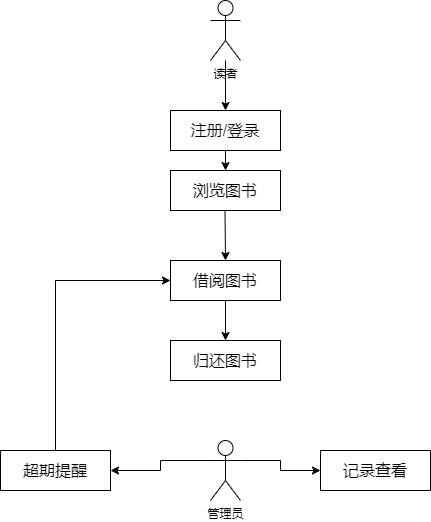

The diagram above was exported from draw.io. Its source (the exported page's mxGraphModel, read from the mxfile embedded in the PNG):
<mxGraphModel dx="706" dy="592" grid="1" gridSize="10" guides="1" tooltips="1" connect="1" arrows="1" fold="1" page="1" pageScale="1" pageWidth="1169" pageHeight="1654" math="0" shadow="0">
  <root>
    <mxCell id="0" />
    <mxCell id="1" parent="0" />
    <mxCell id="3xP2jTM15Pdd1zVXUodZ-36" value="&lt;font style=&quot;font-size: 16px;&quot;&gt;浏览图书&lt;/font&gt;" style="rounded=0;whiteSpace=wrap;html=1;" vertex="1" parent="1">
      <mxGeometry x="250" y="190" width="110" height="40" as="geometry" />
    </mxCell>
    <mxCell id="3xP2jTM15Pdd1zVXUodZ-38" value="" style="endArrow=classic;html=1;rounded=0;exitX=0.5;exitY=1;exitDx=0;exitDy=0;entryX=0.5;entryY=0;entryDx=0;entryDy=0;" edge="1" parent="1" target="3xP2jTM15Pdd1zVXUodZ-42">
      <mxGeometry relative="1" as="geometry">
        <mxPoint x="304.5" y="230" as="sourcePoint" />
        <mxPoint x="304.5" y="310" as="targetPoint" />
      </mxGeometry>
    </mxCell>
    <mxCell id="3xP2jTM15Pdd1zVXUodZ-41" value="" style="edgeStyle=orthogonalEdgeStyle;rounded=0;orthogonalLoop=1;jettySize=auto;html=1;" edge="1" parent="1" source="3xP2jTM15Pdd1zVXUodZ-40">
      <mxGeometry relative="1" as="geometry">
        <mxPoint x="305" y="130" as="targetPoint" />
      </mxGeometry>
    </mxCell>
    <mxCell id="3xP2jTM15Pdd1zVXUodZ-40" value="读者" style="shape=umlActor;verticalLabelPosition=bottom;verticalAlign=top;html=1;outlineConnect=0;" vertex="1" parent="1">
      <mxGeometry x="290" y="20" width="30" height="60" as="geometry" />
    </mxCell>
    <mxCell id="3xP2jTM15Pdd1zVXUodZ-42" value="&lt;font style=&quot;font-size: 16px;&quot;&gt;借阅图书&lt;/font&gt;" style="rounded=0;whiteSpace=wrap;html=1;" vertex="1" parent="1">
      <mxGeometry x="250" y="280" width="110" height="40" as="geometry" />
    </mxCell>
    <mxCell id="3xP2jTM15Pdd1zVXUodZ-43" value="&lt;font style=&quot;font-size: 16px;&quot;&gt;归还图书&lt;/font&gt;" style="rounded=0;whiteSpace=wrap;html=1;" vertex="1" parent="1">
      <mxGeometry x="250" y="360" width="110" height="40" as="geometry" />
    </mxCell>
    <mxCell id="3xP2jTM15Pdd1zVXUodZ-44" value="" style="endArrow=classic;html=1;rounded=0;exitX=0.5;exitY=1;exitDx=0;exitDy=0;entryX=0.5;entryY=0;entryDx=0;entryDy=0;" edge="1" parent="1" source="3xP2jTM15Pdd1zVXUodZ-42" target="3xP2jTM15Pdd1zVXUodZ-43">
      <mxGeometry relative="1" as="geometry">
        <mxPoint x="430" y="320" as="sourcePoint" />
        <mxPoint x="430.5" y="370" as="targetPoint" />
      </mxGeometry>
    </mxCell>
    <mxCell id="3xP2jTM15Pdd1zVXUodZ-52" style="edgeStyle=orthogonalEdgeStyle;rounded=0;orthogonalLoop=1;jettySize=auto;html=1;exitX=1;exitY=0.3333333333333333;exitDx=0;exitDy=0;exitPerimeter=0;entryX=0;entryY=0.5;entryDx=0;entryDy=0;" edge="1" parent="1" source="3xP2jTM15Pdd1zVXUodZ-45" target="3xP2jTM15Pdd1zVXUodZ-50">
      <mxGeometry relative="1" as="geometry" />
    </mxCell>
    <mxCell id="3xP2jTM15Pdd1zVXUodZ-54" style="edgeStyle=orthogonalEdgeStyle;rounded=0;orthogonalLoop=1;jettySize=auto;html=1;exitX=0;exitY=0.3333333333333333;exitDx=0;exitDy=0;exitPerimeter=0;entryX=1;entryY=0.5;entryDx=0;entryDy=0;" edge="1" parent="1" source="3xP2jTM15Pdd1zVXUodZ-45" target="3xP2jTM15Pdd1zVXUodZ-53">
      <mxGeometry relative="1" as="geometry" />
    </mxCell>
    <mxCell id="3xP2jTM15Pdd1zVXUodZ-45" value="管理员" style="shape=umlActor;verticalLabelPosition=bottom;verticalAlign=top;html=1;outlineConnect=0;" vertex="1" parent="1">
      <mxGeometry x="290" y="460" width="30" height="60" as="geometry" />
    </mxCell>
    <mxCell id="3xP2jTM15Pdd1zVXUodZ-50" value="&lt;font style=&quot;font-size: 16px;&quot;&gt;记录查看&lt;/font&gt;" style="rounded=0;whiteSpace=wrap;html=1;" vertex="1" parent="1">
      <mxGeometry x="400" y="470" width="110" height="40" as="geometry" />
    </mxCell>
    <mxCell id="3xP2jTM15Pdd1zVXUodZ-55" style="edgeStyle=orthogonalEdgeStyle;rounded=0;orthogonalLoop=1;jettySize=auto;html=1;exitX=0.5;exitY=0;exitDx=0;exitDy=0;entryX=0;entryY=0.5;entryDx=0;entryDy=0;" edge="1" parent="1" source="3xP2jTM15Pdd1zVXUodZ-53" target="3xP2jTM15Pdd1zVXUodZ-42">
      <mxGeometry relative="1" as="geometry">
        <mxPoint x="135" y="290" as="targetPoint" />
      </mxGeometry>
    </mxCell>
    <mxCell id="3xP2jTM15Pdd1zVXUodZ-53" value="&lt;font style=&quot;font-size: 16px;&quot;&gt;超期提醒&lt;/font&gt;" style="rounded=0;whiteSpace=wrap;html=1;" vertex="1" parent="1">
      <mxGeometry x="80" y="470" width="110" height="40" as="geometry" />
    </mxCell>
    <mxCell id="3xP2jTM15Pdd1zVXUodZ-56" value="&lt;font style=&quot;font-size: 16px;&quot;&gt;注册/登录&lt;/font&gt;" style="rounded=0;whiteSpace=wrap;html=1;" vertex="1" parent="1">
      <mxGeometry x="250" y="130" width="110" height="40" as="geometry" />
    </mxCell>
    <mxCell id="3xP2jTM15Pdd1zVXUodZ-57" value="" style="endArrow=classic;html=1;rounded=0;exitX=0.5;exitY=1;exitDx=0;exitDy=0;entryX=0.5;entryY=0;entryDx=0;entryDy=0;" edge="1" parent="1" source="3xP2jTM15Pdd1zVXUodZ-56" target="3xP2jTM15Pdd1zVXUodZ-36">
      <mxGeometry width="50" height="50" relative="1" as="geometry">
        <mxPoint x="340" y="260" as="sourcePoint" />
        <mxPoint x="390" y="210" as="targetPoint" />
      </mxGeometry>
    </mxCell>
  </root>
</mxGraphModel>